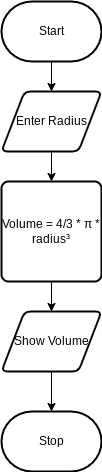

The diagram above was exported from draw.io. Its source (the exported page's mxGraphModel, read from the mxfile embedded in the PNG):
<mxGraphModel dx="606" dy="563" grid="1" gridSize="10" guides="1" tooltips="1" connect="1" arrows="1" fold="1" page="1" pageScale="1" pageWidth="850" pageHeight="1100" math="0" shadow="0">
  <root>
    <mxCell id="0" />
    <mxCell id="1" parent="0" />
    <mxCell id="9" style="edgeStyle=orthogonalEdgeStyle;html=1;entryX=0.5;entryY=0;entryDx=0;entryDy=0;rounded=0;" edge="1" parent="1" source="2" target="5">
      <mxGeometry relative="1" as="geometry" />
    </mxCell>
    <mxCell id="2" value="Start" style="strokeWidth=2;html=1;shape=mxgraph.flowchart.terminator;whiteSpace=wrap;" parent="1" vertex="1">
      <mxGeometry x="230" y="100" width="100" height="60" as="geometry" />
    </mxCell>
    <mxCell id="3" value="Stop" style="strokeWidth=2;html=1;shape=mxgraph.flowchart.terminator;whiteSpace=wrap;" parent="1" vertex="1">
      <mxGeometry x="230" y="510" width="100" height="60" as="geometry" />
    </mxCell>
    <mxCell id="10" style="edgeStyle=orthogonalEdgeStyle;shape=connector;rounded=0;html=1;entryX=0.5;entryY=0;entryDx=0;entryDy=0;labelBackgroundColor=default;strokeColor=default;fontFamily=Helvetica;fontSize=11;fontColor=default;endArrow=classic;" edge="1" parent="1" source="5" target="8">
      <mxGeometry relative="1" as="geometry" />
    </mxCell>
    <mxCell id="5" value="Enter Radius" style="shape=parallelogram;html=1;strokeWidth=2;perimeter=parallelogramPerimeter;whiteSpace=wrap;rounded=1;arcSize=12;size=0.23;" vertex="1" parent="1">
      <mxGeometry x="230" y="190" width="100" height="60" as="geometry" />
    </mxCell>
    <mxCell id="12" style="edgeStyle=orthogonalEdgeStyle;shape=connector;rounded=0;html=1;labelBackgroundColor=default;strokeColor=default;fontFamily=Helvetica;fontSize=11;fontColor=default;endArrow=classic;" edge="1" parent="1" source="7" target="3">
      <mxGeometry relative="1" as="geometry" />
    </mxCell>
    <mxCell id="7" value="Show Volume" style="shape=parallelogram;html=1;strokeWidth=2;perimeter=parallelogramPerimeter;whiteSpace=wrap;rounded=1;arcSize=12;size=0.23;" vertex="1" parent="1">
      <mxGeometry x="230" y="410" width="100" height="60" as="geometry" />
    </mxCell>
    <mxCell id="11" style="edgeStyle=orthogonalEdgeStyle;shape=connector;rounded=0;html=1;entryX=0.5;entryY=0;entryDx=0;entryDy=0;labelBackgroundColor=default;strokeColor=default;fontFamily=Helvetica;fontSize=11;fontColor=default;endArrow=classic;" edge="1" parent="1" source="8" target="7">
      <mxGeometry relative="1" as="geometry" />
    </mxCell>
    <mxCell id="8" value="Volume = 4/3 *&amp;nbsp;π * radius³" style="rounded=1;whiteSpace=wrap;html=1;absoluteArcSize=1;arcSize=14;strokeWidth=2;" vertex="1" parent="1">
      <mxGeometry x="230" y="280" width="100" height="100" as="geometry" />
    </mxCell>
  </root>
</mxGraphModel>